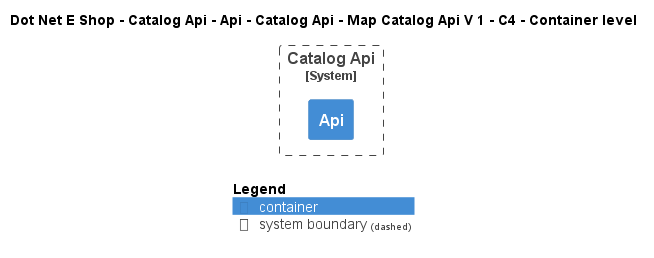

The diagram above was rendered by PlantUML. Its source (embedded in the PNG):
@startuml
!include ..\..\..\..\..\..\..\..\..\.c4s\C4_Container.puml

AddElementTag("c4interflow:lifecycle:new", $bgColor=green, $fontColor=#ffffff, $borderColor=green, $shadowing="False")
AddElementTag("c4interflow:lifecycle:changed", $bgColor=orange, $fontColor=#ffffff, $borderColor=orange, $shadowing="False")
AddElementTag("c4interflow:lifecycle:removed", $bgColor=red, $fontColor=#ffffff, $borderColor=red, $shadowing="False")

AddRelTag("c4interflow:lifecycle:new", $textColor=green, $lineColor=green)
AddRelTag("c4interflow:lifecycle:changed", $textColor=orange, $lineColor=orange)
AddRelTag("c4interflow:lifecycle:removed", $textColor=red, $lineColor=red)

SHOW_PERSON_PORTRAIT()
LAYOUT_TOP_DOWN()

skinparam linetype polyline

title Dot Net E Shop - Catalog Api - Api - Catalog Api - Map Catalog Api V 1 - C4 - Container level


System_Boundary(DotNetEShop.SoftwareSystems.CatalogApi, "Catalog Api") {
    Container(DotNetEShop.SoftwareSystems.CatalogApi.Containers.Api, "Api", "", "")
}



SHOW_LEGEND()
@enduml